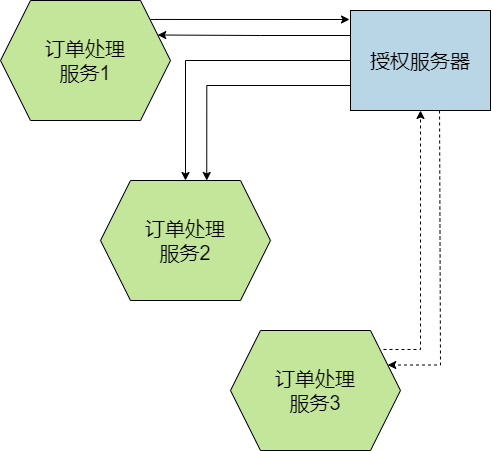

The diagram above was exported from draw.io. Its source (the exported page's mxGraphModel, read from the mxfile embedded in the PNG):
<mxGraphModel dx="977" dy="741" grid="1" gridSize="10" guides="1" tooltips="1" connect="1" arrows="1" fold="1" page="1" pageScale="1" pageWidth="850" pageHeight="1100" math="0" shadow="0">
  <root>
    <mxCell id="0" />
    <mxCell id="1" parent="0" />
    <mxCell id="8" style="edgeStyle=orthogonalEdgeStyle;rounded=0;orthogonalLoop=1;jettySize=auto;html=1;exitX=0.882;exitY=0.158;exitDx=0;exitDy=0;entryX=-0.007;entryY=0.09;entryDx=0;entryDy=0;entryPerimeter=0;exitPerimeter=0;" parent="1" source="2" target="3" edge="1">
      <mxGeometry relative="1" as="geometry" />
    </mxCell>
    <mxCell id="2" value="&lt;div style=&quot;font-size: 20px&quot;&gt;订单处理&lt;/div&gt;&lt;div style=&quot;font-size: 20px&quot;&gt;服务&lt;span&gt;1&lt;/span&gt;&lt;/div&gt;" style="shape=hexagon;perimeter=hexagonPerimeter2;whiteSpace=wrap;html=1;fixedSize=1;fontSize=20;fontColor=#000000;fillColor=#C3E69A;strokeColor=#000000;size=30;fontStyle=0" parent="1" vertex="1">
      <mxGeometry x="150" y="240" width="170" height="120" as="geometry" />
    </mxCell>
    <mxCell id="7" style="edgeStyle=orthogonalEdgeStyle;rounded=0;orthogonalLoop=1;jettySize=auto;html=1;exitX=0;exitY=0.25;exitDx=0;exitDy=0;entryX=1;entryY=0.25;entryDx=0;entryDy=0;" parent="1" source="3" target="2" edge="1">
      <mxGeometry relative="1" as="geometry" />
    </mxCell>
    <mxCell id="9" style="edgeStyle=orthogonalEdgeStyle;rounded=0;orthogonalLoop=1;jettySize=auto;html=1;entryX=0.5;entryY=0;entryDx=0;entryDy=0;" parent="1" source="3" target="4" edge="1">
      <mxGeometry relative="1" as="geometry" />
    </mxCell>
    <mxCell id="10" style="edgeStyle=orthogonalEdgeStyle;rounded=0;orthogonalLoop=1;jettySize=auto;html=1;exitX=0;exitY=0.75;exitDx=0;exitDy=0;entryX=0.625;entryY=0;entryDx=0;entryDy=0;" parent="1" source="3" target="4" edge="1">
      <mxGeometry relative="1" as="geometry" />
    </mxCell>
    <mxCell id="11" style="edgeStyle=orthogonalEdgeStyle;rounded=0;orthogonalLoop=1;jettySize=auto;html=1;exitX=0.636;exitY=1;exitDx=0;exitDy=0;entryX=1;entryY=0.25;entryDx=0;entryDy=0;dashed=1;exitPerimeter=0;" parent="1" source="3" target="5" edge="1">
      <mxGeometry relative="1" as="geometry">
        <Array as="points">
          <mxPoint x="590" y="605" />
        </Array>
      </mxGeometry>
    </mxCell>
    <mxCell id="3" value="&lt;div style=&quot;font-size: 20px&quot;&gt;授权服务器&lt;/div&gt;" style="rounded=0;whiteSpace=wrap;html=1;fontSize=20;fillColor=#B8D6E6;strokeColor=#000000;fontColor=#000000;" parent="1" vertex="1">
      <mxGeometry x="500" y="250" width="140" height="100" as="geometry" />
    </mxCell>
    <mxCell id="4" value="&lt;div style=&quot;font-size: 20px&quot;&gt;&lt;div&gt;订单处理&lt;/div&gt;&lt;div&gt;服务2&lt;/div&gt;&lt;/div&gt;" style="shape=hexagon;perimeter=hexagonPerimeter2;whiteSpace=wrap;html=1;fixedSize=1;fontSize=20;fontColor=#000000;fillColor=#C3E69A;strokeColor=#000000;size=30;fontStyle=0" parent="1" vertex="1">
      <mxGeometry x="250" y="420" width="170" height="120" as="geometry" />
    </mxCell>
    <mxCell id="12" style="edgeStyle=orthogonalEdgeStyle;rounded=0;orthogonalLoop=1;jettySize=auto;html=1;exitX=0.9;exitY=0.158;exitDx=0;exitDy=0;entryX=0.5;entryY=1;entryDx=0;entryDy=0;exitPerimeter=0;dashed=1;" parent="1" source="5" target="3" edge="1">
      <mxGeometry relative="1" as="geometry">
        <Array as="points">
          <mxPoint x="570" y="589" />
        </Array>
      </mxGeometry>
    </mxCell>
    <mxCell id="5" value="&lt;div style=&quot;font-size: 20px&quot;&gt;&lt;div&gt;订单处理&lt;/div&gt;&lt;div&gt;服务3&lt;/div&gt;&lt;/div&gt;" style="shape=hexagon;perimeter=hexagonPerimeter2;whiteSpace=wrap;html=1;fixedSize=1;fontSize=20;fontColor=#000000;fillColor=#C3E69A;strokeColor=#000000;size=30;fontStyle=0" parent="1" vertex="1">
      <mxGeometry x="380" y="570" width="170" height="120" as="geometry" />
    </mxCell>
  </root>
</mxGraphModel>